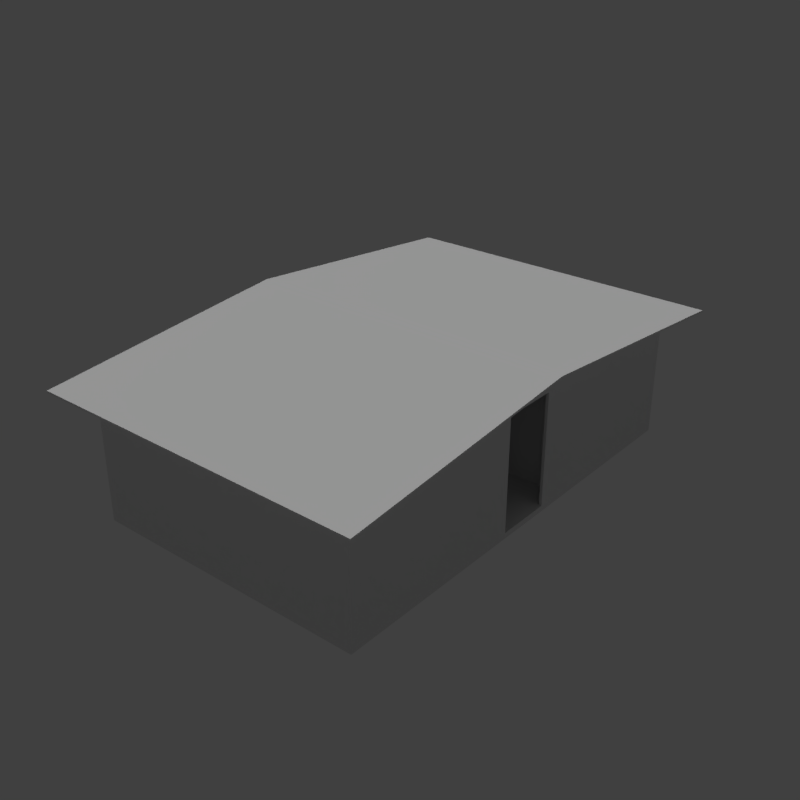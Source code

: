# Source: hut_beach_02_5x8_b_yellow.blend  (saved by Blender 2.78.0; exported with 4.5.12 LTS)
import bpy
from mathutils import Matrix  # noqa: F401  (used for matrix-valued properties, if any)

bpy.ops.wm.read_factory_settings(use_empty=True)
scene = bpy.context.scene
scene.name = 'Scene'

# ---- collections
col_collection_1 = bpy.data.collections.new('Collection 1'); scene.collection.children.link(col_collection_1)

# ---- materials (node trees are filled in below, after node groups)
mat_wood_pier_01_b = bpy.data.materials.new('wood_pier_01_b')
mat_wood_pier_01_b.alpha_threshold = 0.0
mat_wood_pier_01_b.use_transparent_shadow = False
mat_wood_pier_01_b.roughness = 0.5
mat_wood_pier_01_b.specular_intensity = 0.0
mat_metal_corrugated_02 = bpy.data.materials.new('metal_corrugated_02')
mat_metal_corrugated_02.alpha_threshold = 0.0
mat_metal_corrugated_02.use_transparent_shadow = False
mat_metal_corrugated_02.roughness = 0.5
mat_metal_corrugated_02.specular_intensity = 0.0
mat_wood_planks_01 = bpy.data.materials.new('wood_planks_01')
mat_wood_planks_01.alpha_threshold = 0.0
mat_wood_planks_01.use_transparent_shadow = False
mat_wood_planks_01.roughness = 0.5
mat_wood_planks_01.specular_intensity = 0.0

# ---- material node trees

# ---- world
world_world = bpy.data.worlds.new('World'); scene.world = world_world
world_world.color = (0.05088, 0.05088, 0.05088)
world_world.use_sun_shadow = False
world_world.sun_shadow_jitter_overblur = 0.0
world_world.cycles.sampling_method = 'MANUAL'

# ---- lights
light_hemi_001 = bpy.data.lights.new('Hemi.001', 'SUN')
light_hemi_001.transmission_factor = 0.0
light_hemi_001.angle = 0.1993
light_hemi_001.energy = 1.0
light_hemi_001.shadow_buffer_clip_start = 0.5
light_hemi_001.shadow_soft_size = 0.1
light_hemi_001.shadow_cascade_max_distance = 1000.0
light_hemi_000 = bpy.data.lights.new('Hemi.000', 'SUN')
light_hemi_000.transmission_factor = 0.0
light_hemi_000.angle = 0.1993
light_hemi_000.energy = 0.13
light_hemi_000.shadow_buffer_clip_start = 0.5
light_hemi_000.shadow_soft_size = 0.1
light_hemi_000.shadow_cascade_max_distance = 1000.0

# ---- meshes
me_cube = bpy.data.meshes.new('Cube')
me_cube.from_pydata([(0.0, -2.384e-07, -0.1), (-2.384e-07, 4.0, -0.1), (-2.384e-07, 4.0, 0.0), (5.0, 0.0, -0.1), (5.0, 0.0, 0.0), (5.0, 4.0, -0.1), (5.0, 4.0, 0.0), (-2.384e-07, 8.0, -0.1), (5.0, 8.0, -0.1), (5.0, 8.0, 0.0), (-2.608e-07, 4.5, 0.0), (-2.608e-07, 8.0, 0.0), (0.05, 4.5, 0.0), (0.05, 4.5, 2.22), (0.05, 8.0, 0.0), (5.0, 4.5, 2.22), (5.0, 4.5, 0.0), (4.95, 8.0, 0.0), (4.95, 4.5, 0.0), (5.5, 4.0, 2.59), (5.5, 8.5, 2.168), (5.5, 8.5, 2.203), (-0.5, 8.5, 2.168), (-0.5, 8.5, 2.203), (0.05, 0.0, 0.0), (0.05, 0.05, 0.0), (0.05, 0.05, 2.22), (0.05, 7.95, 0.0), (0.05, 7.95, 2.22), (4.95, 0.0, 2.22), (4.95, 0.05, 2.22), (4.95, 0.05, 0.0), (4.95, 7.95, 0.0), (4.95, 7.95, 2.22), (4.95, 8.0, 2.22), (-2.608e-07, 3.5, 0.0), (0.05, 3.5, 0.0), (0.05, 3.5, 2.22), (-2.608e-07, 0.0, 0.0), (-2.608e-07, 0.0, 2.22), (-2.608e-07, 4.5, 2.02), (-2.608e-07, 4.5, 2.22), (0.05, 4.5, 2.02), (-2.608e-07, 3.5, 2.02), (-2.608e-07, 3.5, 2.22), (0.05, 3.5, 2.02), (0.05, 5.0, 0.0), (0.05, 5.0, 2.498), (0.05, 5.05, 0.0), (0.05, 5.05, 2.498), (1.999, 5.0, 0.0), (1.999, 5.05, 2.498), (1.999, 5.05, 0.0), (3.05, 5.0, 0.0), (3.05, 5.0, 2.498), (3.05, 5.05, 0.0), (3.05, 5.05, 2.498), (4.95, 5.0, 0.0), (4.95, 5.0, 2.498), (4.95, 5.05, 2.498), (4.95, 5.05, 0.0), (1.999, 5.0, 2.02), (1.999, 5.0, 2.498), (1.999, 5.05, 2.02), (3.05, 5.0, 2.02), (3.05, 5.05, 2.02), (1.999, 3.0, 0.0), (1.999, 2.95, 0.0), (0.05, 3.0, 2.498), (0.05, 3.0, 0.0), (0.05, 2.95, 2.498), (0.05, 2.95, 0.0), (5.0, 3.5, 2.02), (4.95, 3.5, 2.22), (4.95, 3.5, 2.02), (5.0, 4.5, 2.02), (4.95, 4.5, 2.22), (4.95, 4.5, 2.02), (5.0, 0.0, 2.22), (4.95, 0.0, 0.0), (5.0, 3.5, 2.22), (5.0, 3.5, 0.0), (4.95, 3.5, 0.0), (3.05, 2.95, 0.0), (3.05, 2.95, 2.498), (3.05, 3.0, 0.0), (3.05, 3.0, 2.498), (4.95, 2.95, 0.0), (4.95, 2.95, 2.498), (4.95, 3.0, 2.498), (4.95, 3.0, 0.0), (1.999, 2.95, 2.02), (1.999, 2.95, 2.498), (1.999, 3.0, 2.02), (1.999, 3.0, 2.498), (3.05, 2.95, 2.02), (3.05, 3.0, 2.02), (-0.5, 4.0, 2.59), (-0.5, 4.0, 2.625), (5.5, 4.0, 2.625), (-0.5, -0.5, 2.168), (-0.5, -0.5, 2.203), (5.5, -0.5, 2.168), (5.5, -0.5, 2.203), (0.05, 0.0, 2.22), (0.05, 4.0, 2.59), (-2.608e-07, 4.0, 2.59), (0.05, 8.0, 2.22), (-2.608e-07, 8.0, 2.22), (5.0, 4.0, 2.59), (5.0, 8.0, 2.22), (4.95, 4.0, 2.59)], [], [(0, 38, 2, 1), (2, 6, 9, 11), (5, 6, 4, 3), (3, 4, 38, 0), (1, 5, 3, 0), (6, 2, 38, 4), (7, 11, 9, 8), (1, 2, 11, 7), (6, 5, 8, 9), (5, 1, 7, 8), (10, 41, 108, 11), (14, 107, 13, 12), (51, 62, 50, 52), (85, 86, 89, 90), (18, 16, 15, 76), (9, 110, 15, 16), (18, 76, 34, 17), (17, 34, 110, 9), (54, 53, 57, 58), (64, 61, 63, 65), (11, 108, 107, 14), (10, 12, 13, 41), (19, 99, 98, 97), (97, 98, 23, 22), (22, 23, 21, 20), (20, 21, 99, 19), (97, 22, 20, 19), (23, 98, 99, 21), (28, 27, 32, 33), (55, 56, 59, 60), (104, 24, 79, 29), (62, 61, 64, 54), (14, 107, 34, 17), (63, 51, 56, 65), (25, 26, 30, 31), (48, 49, 51, 52), (35, 44, 37, 36), (38, 24, 104, 39), (47, 46, 50, 62), (44, 35, 38, 39), (56, 54, 64, 65), (36, 37, 104, 24), (40, 42, 45, 43), (41, 40, 43, 44), (56, 55, 53, 54), (42, 13, 37, 45), (94, 92, 67, 66), (84, 83, 87, 88), (95, 91, 93, 96), (76, 77, 74, 73), (81, 80, 78, 4), (75, 15, 80, 72), (77, 75, 72, 74), (79, 4, 78, 29), (73, 82, 79, 29), (82, 73, 80, 81), (92, 91, 95, 84), (93, 94, 86, 96), (69, 68, 94, 66), (70, 71, 67, 92), (86, 84, 95, 96), (86, 85, 83, 84), (19, 99, 103, 102), (102, 103, 101, 100), (100, 101, 98, 97), (19, 102, 100, 97), (103, 99, 98, 101), (106, 108, 39), (107, 105, 104), (108, 107, 104, 39), (111, 34, 29), (110, 109, 78), (34, 110, 78, 29)])
me_cube.polygons.foreach_set('material_index', [0, 0, 0, 0, 0, 0, 0, 0, 0, 0, 2, 2, 2, 2, 2, 2, 2, 2, 2, 2, 2, 2, 1, 1, 1, 1, 1, 1, 2, 2, 2, 2, 2, 2, 2, 2, 2, 2, 2, 2, 2, 2, 2, 2, 2, 2, 2, 2, 2, 2, 2, 2, 2, 2, 2, 2, 2, 2, 2, 2, 2, 2, 1, 1, 1, 1, 1, 2, 2, 2, 2, 2, 2])
_uv = me_cube.uv_layers.new(name='UVMap')
_uv.uv.foreach_set('vector', [-0.2165, 1.007, -0.2418, 1.007, -0.2418, -0.004292, -0.2165, -0.004292, -0.03125, -0.01458, 1.476, -0.01458, 1.476, 1.002, -0.03125, 1.002, -0.509, -0.003242, -0.4837, -0.003242, -0.4837, 1.008, -0.509, 1.008, -1.6, 0.9709, -1.6, 0.9456, -0.08984, 0.9456, -0.08984, 0.9709, -0.02734, -0.003757, 1.483, -0.003757, 1.483, 1.008, -0.02734, 1.008, -1.537, -0.003757, -0.02734, -0.003757, -0.02734, 1.008, -1.537, 1.008, -2.226, 0.9479, -2.226, 0.9225, -0.7187, 0.9225, -0.7187, 0.9479, -0.05177, -0.01514, -0.02635, -0.01514, -0.02635, 1.002, -0.05177, 1.002, 0.01244, -0.01533, 0.03444, -0.01533, 0.03444, 1.002, 0.01244, 1.002, -1.539, -0.01458, -0.03125, -0.01458, -0.03125, 1.002, -1.539, 1.002, -1.5, 0.0, -1.5, 0.74, -2.667, 0.74, -2.667, 0.0, 2.667, 0.0, 2.667, 0.74, 1.5, 0.74, 1.5, 0.0, 1.683, 0.8326, 1.667, 0.8326, 1.667, 0.0, 1.683, 0.0, -1.017, 0.0, -1.017, 0.8325, -1.65, 0.8325, -1.65, 0.0, 1.65, 0.0, 1.667, 0.0, 1.667, 0.74, 1.65, 0.74, 2.667, 0.0, 2.667, 0.74, 1.5, 0.74, 1.5, 0.0, -1.5, 0.0, -1.5, 0.74, -2.667, 0.74, -2.667, 0.0, -1.65, 0.0, -1.65, 0.74, -1.667, 0.74, -1.667, 0.0, 1.017, 0.8326, 1.017, 0.0, 1.65, 0.0, 1.65, 0.8326, -1.017, 1.667, -0.6665, 1.667, -0.6665, 1.683, -1.017, 1.683, 8.692e-08, 0.0, 8.692e-08, 0.74, -0.01667, 0.74, -0.01667, 0.0, -8.692e-08, 0.0, 0.01667, 0.0, 0.01667, 0.74, -8.692e-08, 0.74, 1.004, 1.438, 0.9961, 1.438, 0.9961, 0.4375, 1.004, 0.4375, 0.004883, 0.4287, 0.004883, 0.4365, -0.9951, 0.3203, -0.9951, 0.3115, 0.004883, 1.438, -0.003906, 1.438, -0.004883, 0.4375, 0.003906, 0.4375, 1.0, 0.3115, 1.0, 0.3203, 0.0, 0.4365, 0.0, 0.4287, 0.0, 1.438, -1.0, 1.438, -1.0, 0.4375, 0.0, 0.4375, 1.0, 1.438, 0.0, 1.438, 0.0, 0.4375, 1.0, 0.4375, 0.01667, 0.74, 0.01667, 0.0, 1.65, 0.0, 1.65, 0.74, -1.017, 0.0, -1.017, 0.8326, -1.65, 0.8326, -1.65, 0.0, 0.01667, 0.74, 0.01667, 0.0, 1.65, 0.0, 1.65, 0.74, 0.6665, 0.8326, 0.6665, 0.6733, 1.017, 0.6733, 1.017, 0.8326, -0.01667, 0.0, -0.01667, 0.74, -1.65, 0.74, -1.65, 0.0, -0.6665, 0.6733, -0.6665, 0.8326, -1.017, 0.8326, -1.017, 0.6733, -0.01667, 0.0, -0.01667, 0.74, -1.65, 0.74, -1.65, 0.0, -0.01667, 0.0, -0.01667, 0.8326, -0.6665, 0.8326, -0.6665, 0.0, 8.692e-08, 0.0, 8.692e-08, 0.74, -0.01667, 0.74, -0.01667, 0.0, -8.692e-08, 0.0, 0.01667, 0.0, 0.01667, 0.74, -8.692e-08, 0.74, 0.01667, 0.8326, 0.01667, 0.0, 0.6665, 0.0, 0.6665, 0.8326, -1.167, 0.74, -1.167, 0.0, 0.0, 0.0, 0.0, 0.74, 1.683, 0.8326, 1.667, 0.8326, 1.667, 0.6733, 1.683, 0.6733, 1.167, 0.0, 1.167, 0.74, 0.0, 0.74, 0.0, 0.0, 8.692e-08, 1.5, -0.01667, 1.5, -0.01667, 1.167, 8.692e-08, 1.167, -1.5, 0.74, -1.5, 0.6733, -1.167, 0.6733, -1.167, 0.74, -1.683, 0.8326, -1.683, 0.0, -1.667, 0.0, -1.667, 0.8326, 1.5, 0.6733, 1.5, 0.74, 1.167, 0.74, 1.167, 0.6733, 1.0, 0.8325, 0.9833, 0.8325, 0.9833, 0.0, 1.0, 0.0, 1.017, 0.8325, 1.017, 0.0, 1.65, 0.0, 1.65, 0.8325, -1.017, 0.9833, -0.6665, 0.9833, -0.6665, 1.0, -1.017, 1.0, -1.5, 0.74, -1.5, 0.6733, -1.167, 0.6733, -1.167, 0.74, 1.167, 0.0, 1.167, 0.74, 0.0, 0.74, 0.0, 0.0, 1.5, 0.6733, 1.5, 0.74, 1.167, 0.74, 1.167, 0.6733, -1.65, 1.5, -1.667, 1.5, -1.667, 1.167, -1.65, 1.167, 1.65, 0.0, 1.667, 0.0, 1.667, 0.74, 1.65, 0.74, -1.167, 0.74, -1.167, 0.0, 0.0, 0.0, 0.0, 0.74, -1.65, 0.0, -1.65, 0.74, -1.667, 0.74, -1.667, 0.0, 0.6665, 0.8325, 0.6665, 0.6733, 1.017, 0.6733, 1.017, 0.8325, -0.6665, 0.6733, -0.6665, 0.8325, -1.017, 0.8325, -1.017, 0.6733, -0.01667, 0.0, -0.01667, 0.8325, -0.6665, 0.8325, -0.6665, 0.0, 0.01667, 0.8325, 0.01667, 0.0, 0.6665, 0.0, 0.6665, 0.8325, 1.0, 0.8325, 0.9833, 0.8325, 0.9833, 0.6733, 1.0, 0.6733, -1.0, 0.8325, -1.0, 0.0, -0.9833, 0.0, -0.9833, 0.8325, 0.004883, 0.4287, 0.004883, 0.4365, -0.9951, 0.3203, -0.9951, 0.3115, 0.004883, 1.438, -0.003906, 1.438, -0.004883, 0.4375, 0.003906, 0.4375, 1.0, 0.3115, 1.0, 0.3203, 0.0, 0.4365, 0.0, 0.4287, 0.0, 1.438, -1.0, 1.438, -1.0, 0.4375, 0.0, 0.4375, 1.0, 1.438, 0.0, 1.438, 0.0, 0.4375, 1.0, 0.4375, -1.333, 0.8634, -2.667, 0.74, 0.0, 0.74, 2.667, 0.74, 1.333, 0.8634, 0.0, 0.74, 8.692e-08, 2.667, -0.01667, 2.667, -0.01667, 0.0, 8.692e-08, 0.0, -1.333, 0.8634, -2.667, 0.74, 0.0, 0.74, 2.667, 0.74, 1.333, 0.8634, 0.0, 0.74, -1.65, 2.667, -1.667, 2.667, -1.667, 0.0, -1.65, 0.0])
_ca = me_cube.color_attributes.new('Col', 'BYTE_COLOR', 'CORNER')
_ca.data.foreach_set('color', [0.4621, 0.3325, 0.2918, 1.0, 0.4621, 0.3325, 0.2918, 1.0, 0.4621, 0.3325, 0.2918, 1.0, 0.4621, 0.3325, 0.2918, 1.0, 0.4621, 0.3325, 0.2918, 1.0, 0.4621, 0.3325, 0.2918, 1.0, 0.4621, 0.3325, 0.2918, 1.0, 0.4621, 0.3325, 0.2918, 1.0, 0.4621, 0.3325, 0.2918, 1.0, 0.4621, 0.3325, 0.2918, 1.0, 0.4621, 0.3325, 0.2918, 1.0, 0.4621, 0.3325, 0.2918, 1.0, 0.4621, 0.3325, 0.2918, 1.0, 0.4621, 0.3325, 0.2918, 1.0, 0.4621, 0.3325, 0.2918, 1.0, 0.4621, 0.3325, 0.2918, 1.0, 0.4621, 0.3325, 0.2918, 1.0, 0.4621, 0.3325, 0.2918, 1.0, 0.4621, 0.3325, 0.2918, 1.0, 0.4621, 0.3325, 0.2918, 1.0, 0.4621, 0.3325, 0.2918, 1.0, 0.4621, 0.3325, 0.2918, 1.0, 0.4621, 0.3325, 0.2918, 1.0, 0.4621, 0.3325, 0.2918, 1.0, 0.4621, 0.3325, 0.2918, 1.0, 0.4621, 0.3325, 0.2918, 1.0, 0.4621, 0.3325, 0.2918, 1.0, 0.4621, 0.3325, 0.2918, 1.0, 0.4621, 0.3325, 0.2918, 1.0, 0.4621, 0.3325, 0.2918, 1.0, 0.4621, 0.3325, 0.2918, 1.0, 0.4621, 0.3325, 0.2918, 1.0, 0.4621, 0.3325, 0.2918, 1.0, 0.4621, 0.3325, 0.2918, 1.0, 0.4621, 0.3325, 0.2918, 1.0, 0.4621, 0.3325, 0.2918, 1.0, 0.4621, 0.3325, 0.2918, 1.0, 0.4621, 0.3325, 0.2918, 1.0, 0.4621, 0.3325, 0.2918, 1.0, 0.4621, 0.3325, 0.2918, 1.0, 0.5457, 0.4508, 0.04231, 1.0, 0.5457, 0.4508, 0.04231, 1.0, 0.5457, 0.4508, 0.04231, 1.0, 0.5457, 0.4508, 0.04231, 1.0, 0.5457, 0.4508, 0.04231, 1.0, 0.5457, 0.4508, 0.04231, 1.0, 0.5457, 0.4508, 0.04231, 1.0, 0.5457, 0.4508, 0.04231, 1.0, 0.5457, 0.4508, 0.04231, 1.0, 0.5457, 0.4508, 0.04231, 1.0, 0.5457, 0.4508, 0.04231, 1.0, 0.5457, 0.4508, 0.04231, 1.0, 0.5457, 0.4508, 0.04231, 1.0, 0.5457, 0.4508, 0.04231, 1.0, 0.5457, 0.4508, 0.04231, 1.0, 0.5457, 0.4508, 0.04231, 1.0, 0.5457, 0.4508, 0.04231, 1.0, 0.5457, 0.4508, 0.04231, 1.0, 0.5457, 0.4508, 0.04231, 1.0, 0.5457, 0.4508, 0.04231, 1.0, 0.5457, 0.4508, 0.04231, 1.0, 0.5457, 0.4508, 0.04231, 1.0, 0.5457, 0.4508, 0.04231, 1.0, 0.5457, 0.4508, 0.04231, 1.0, 0.5457, 0.4508, 0.04231, 1.0, 0.5457, 0.4508, 0.04231, 1.0, 0.5457, 0.4508, 0.04231, 1.0, 0.5457, 0.4508, 0.04231, 1.0, 0.5457, 0.4508, 0.04231, 1.0, 0.5457, 0.4508, 0.04231, 1.0, 0.5457, 0.4508, 0.04231, 1.0, 0.5457, 0.4508, 0.04231, 1.0, 0.5457, 0.4508, 0.04231, 1.0, 0.5457, 0.4508, 0.04231, 1.0, 0.5457, 0.4508, 0.04231, 1.0, 0.5457, 0.4508, 0.04231, 1.0, 0.5457, 0.4508, 0.04231, 1.0, 0.5457, 0.4508, 0.04231, 1.0, 0.5457, 0.4508, 0.04231, 1.0, 0.5457, 0.4508, 0.04231, 1.0, 0.5457, 0.4508, 0.04231, 1.0, 0.5457, 0.4508, 0.04231, 1.0, 0.5457, 0.4508, 0.04231, 1.0, 0.5457, 0.4508, 0.04231, 1.0, 0.5457, 0.4508, 0.04231, 1.0, 0.5457, 0.4508, 0.04231, 1.0, 0.5457, 0.4508, 0.04231, 1.0, 0.5457, 0.4508, 0.04231, 1.0, 0.09759, 0.2307, 0.4621, 1.0, 0.09759, 0.2307, 0.4621, 1.0, 0.09759, 0.2307, 0.4621, 1.0, 0.09759, 0.2307, 0.4621, 1.0, 0.09759, 0.2307, 0.4621, 1.0, 0.09759, 0.2307, 0.4621, 1.0, 0.09759, 0.2307, 0.4621, 1.0, 0.09759, 0.2307, 0.4621, 1.0, 0.09759, 0.2307, 0.4621, 1.0, 0.09759, 0.2307, 0.4621, 1.0, 0.09759, 0.2307, 0.4621, 1.0, 0.09759, 0.2307, 0.4621, 1.0, 0.09759, 0.2307, 0.4621, 1.0, 0.09759, 0.2307, 0.4621, 1.0, 0.09759, 0.2307, 0.4621, 1.0, 0.09759, 0.2307, 0.4621, 1.0, 0.09759, 0.2307, 0.4621, 1.0, 0.09759, 0.2307, 0.4621, 1.0, 0.09759, 0.2307, 0.4621, 1.0, 0.09759, 0.2307, 0.4621, 1.0, 0.09759, 0.2307, 0.4621, 1.0, 0.09759, 0.2307, 0.4621, 1.0, 0.09759, 0.2307, 0.4621, 1.0, 0.09759, 0.2307, 0.4621, 1.0, 0.5457, 0.4508, 0.04231, 1.0, 0.5457, 0.4508, 0.04231, 1.0, 0.5457, 0.4508, 0.04231, 1.0, 0.5457, 0.4508, 0.04231, 1.0, 0.5457, 0.4508, 0.04231, 1.0, 0.5457, 0.4508, 0.04231, 1.0, 0.5457, 0.4508, 0.04231, 1.0, 0.5457, 0.4508, 0.04231, 1.0, 0.5457, 0.4508, 0.04231, 1.0, 0.5457, 0.4508, 0.04231, 1.0, 0.5457, 0.4508, 0.04231, 1.0, 0.5457, 0.4508, 0.04231, 1.0, 0.5457, 0.4508, 0.04231, 1.0, 0.5457, 0.4508, 0.04231, 1.0, 0.5457, 0.4508, 0.04231, 1.0, 0.5457, 0.4508, 0.04231, 1.0, 0.5457, 0.4508, 0.04231, 1.0, 0.5457, 0.4508, 0.04231, 1.0, 0.5457, 0.4508, 0.04231, 1.0, 0.5457, 0.4508, 0.04231, 1.0, 0.5457, 0.4508, 0.04231, 1.0, 0.5457, 0.4508, 0.04231, 1.0, 0.5457, 0.4508, 0.04231, 1.0, 0.5457, 0.4508, 0.04231, 1.0, 0.5457, 0.4508, 0.04231, 1.0, 0.5457, 0.4508, 0.04231, 1.0, 0.5457, 0.4508, 0.04231, 1.0, 0.5457, 0.4508, 0.04231, 1.0, 0.5457, 0.4508, 0.04231, 1.0, 0.5457, 0.4508, 0.04231, 1.0, 0.5457, 0.4508, 0.04231, 1.0, 0.5457, 0.4508, 0.04231, 1.0, 0.5457, 0.4508, 0.04231, 1.0, 0.5457, 0.4508, 0.04231, 1.0, 0.5457, 0.4508, 0.04231, 1.0, 0.5457, 0.4508, 0.04231, 1.0, 0.5457, 0.4508, 0.04231, 1.0, 0.5457, 0.4508, 0.04231, 1.0, 0.5457, 0.4508, 0.04231, 1.0, 0.5457, 0.4508, 0.04231, 1.0, 0.5457, 0.4508, 0.04231, 1.0, 0.5457, 0.4508, 0.04231, 1.0, 0.5457, 0.4508, 0.04231, 1.0, 0.5457, 0.4508, 0.04231, 1.0, 0.5457, 0.4508, 0.04231, 1.0, 0.5457, 0.4508, 0.04231, 1.0, 0.5457, 0.4508, 0.04231, 1.0, 0.5457, 0.4508, 0.04231, 1.0, 0.5457, 0.4508, 0.04231, 1.0, 0.5457, 0.4508, 0.04231, 1.0, 0.5457, 0.4508, 0.04231, 1.0, 0.5457, 0.4508, 0.04231, 1.0, 0.5457, 0.4508, 0.04231, 1.0, 0.5457, 0.4508, 0.04231, 1.0, 0.5457, 0.4508, 0.04231, 1.0, 0.5457, 0.4508, 0.04231, 1.0, 0.5457, 0.4508, 0.04231, 1.0, 0.5457, 0.4508, 0.04231, 1.0, 0.5457, 0.4508, 0.04231, 1.0, 0.5457, 0.4508, 0.04231, 1.0, 0.5457, 0.4508, 0.04231, 1.0, 0.5457, 0.4508, 0.04231, 1.0, 0.5457, 0.4508, 0.04231, 1.0, 0.5457, 0.4508, 0.04231, 1.0, 0.5457, 0.4508, 0.04231, 1.0, 0.5457, 0.4508, 0.04231, 1.0, 0.5457, 0.4508, 0.04231, 1.0, 0.5457, 0.4508, 0.04231, 1.0, 0.5457, 0.4508, 0.04231, 1.0, 0.5457, 0.4508, 0.04231, 1.0, 0.5457, 0.4508, 0.04231, 1.0, 0.5457, 0.4508, 0.04231, 1.0, 0.5457, 0.4508, 0.04231, 1.0, 0.5457, 0.4508, 0.04231, 1.0, 0.5457, 0.4508, 0.04231, 1.0, 0.5457, 0.4508, 0.04231, 1.0, 0.5457, 0.4508, 0.04231, 1.0, 0.5457, 0.4508, 0.04231, 1.0, 0.5457, 0.4508, 0.04231, 1.0, 0.5457, 0.4508, 0.04231, 1.0, 0.5457, 0.4508, 0.04231, 1.0, 0.5457, 0.4508, 0.04231, 1.0, 0.5457, 0.4508, 0.04231, 1.0, 0.5457, 0.4508, 0.04231, 1.0, 0.5457, 0.4508, 0.04231, 1.0, 0.5457, 0.4508, 0.04231, 1.0, 0.5457, 0.4508, 0.04231, 1.0, 0.5457, 0.4508, 0.04231, 1.0, 0.5457, 0.4508, 0.04231, 1.0, 0.5457, 0.4508, 0.04231, 1.0, 0.5457, 0.4508, 0.04231, 1.0, 0.5457, 0.4508, 0.04231, 1.0, 0.5457, 0.4508, 0.04231, 1.0, 0.5457, 0.4508, 0.04231, 1.0, 0.5457, 0.4508, 0.04231, 1.0, 0.5457, 0.4508, 0.04231, 1.0, 0.5457, 0.4508, 0.04231, 1.0, 0.5457, 0.4508, 0.04231, 1.0, 0.5457, 0.4508, 0.04231, 1.0, 0.5457, 0.4508, 0.04231, 1.0, 0.5457, 0.4508, 0.04231, 1.0, 0.5457, 0.4508, 0.04231, 1.0, 0.5457, 0.4508, 0.04231, 1.0, 0.5457, 0.4508, 0.04231, 1.0, 0.5457, 0.4508, 0.04231, 1.0, 0.5457, 0.4508, 0.04231, 1.0, 0.5457, 0.4508, 0.04231, 1.0, 0.5457, 0.4508, 0.04231, 1.0, 0.5457, 0.4508, 0.04231, 1.0, 0.5457, 0.4508, 0.04231, 1.0, 0.5457, 0.4508, 0.04231, 1.0, 0.5457, 0.4508, 0.04231, 1.0, 0.5457, 0.4508, 0.04231, 1.0, 0.5457, 0.4508, 0.04231, 1.0, 0.5457, 0.4508, 0.04231, 1.0, 0.5457, 0.4508, 0.04231, 1.0, 0.5457, 0.4508, 0.04231, 1.0, 0.5457, 0.4508, 0.04231, 1.0, 0.5457, 0.4508, 0.04231, 1.0, 0.5457, 0.4508, 0.04231, 1.0, 0.5457, 0.4508, 0.04231, 1.0, 0.5457, 0.4508, 0.04231, 1.0, 0.5457, 0.4508, 0.04231, 1.0, 0.5457, 0.4508, 0.04231, 1.0, 0.5457, 0.4508, 0.04231, 1.0, 0.5457, 0.4508, 0.04231, 1.0, 0.5457, 0.4508, 0.04231, 1.0, 0.5457, 0.4508, 0.04231, 1.0, 0.5457, 0.4508, 0.04231, 1.0, 0.5457, 0.4508, 0.04231, 1.0, 0.5457, 0.4508, 0.04231, 1.0, 0.5457, 0.4508, 0.04231, 1.0, 0.5457, 0.4508, 0.04231, 1.0, 0.5457, 0.4508, 0.04231, 1.0, 0.5457, 0.4508, 0.04231, 1.0, 0.5457, 0.4508, 0.04231, 1.0, 0.09759, 0.2307, 0.4621, 1.0, 0.09759, 0.2307, 0.4621, 1.0, 0.09759, 0.2307, 0.4621, 1.0, 0.09759, 0.2307, 0.4621, 1.0, 0.09759, 0.2307, 0.4621, 1.0, 0.09759, 0.2307, 0.4621, 1.0, 0.09759, 0.2307, 0.4621, 1.0, 0.09759, 0.2307, 0.4621, 1.0, 0.09759, 0.2307, 0.4621, 1.0, 0.09759, 0.2307, 0.4621, 1.0, 0.09759, 0.2307, 0.4621, 1.0, 0.09759, 0.2307, 0.4621, 1.0, 0.09759, 0.2307, 0.4621, 1.0, 0.09759, 0.2307, 0.4621, 1.0, 0.09759, 0.2307, 0.4621, 1.0, 0.09759, 0.2307, 0.4621, 1.0, 0.09759, 0.2307, 0.4621, 1.0, 0.09759, 0.2307, 0.4621, 1.0, 0.09759, 0.2307, 0.4621, 1.0, 0.09759, 0.2307, 0.4621, 1.0, 0.5457, 0.4508, 0.04231, 1.0, 0.5457, 0.4508, 0.04231, 1.0, 0.5457, 0.4508, 0.04231, 1.0, 0.5457, 0.4508, 0.04231, 1.0, 0.5457, 0.4508, 0.04231, 1.0, 0.5457, 0.4508, 0.04231, 1.0, 0.5457, 0.4508, 0.04231, 1.0, 0.5457, 0.4508, 0.04231, 1.0, 0.5457, 0.4508, 0.04231, 1.0, 0.5457, 0.4508, 0.04231, 1.0, 0.5457, 0.4508, 0.04231, 1.0, 0.5457, 0.4508, 0.04231, 1.0, 0.5457, 0.4508, 0.04231, 1.0, 0.5457, 0.4508, 0.04231, 1.0, 0.5457, 0.4508, 0.04231, 1.0, 0.5457, 0.4508, 0.04231, 1.0, 0.5457, 0.4508, 0.04231, 1.0, 0.5457, 0.4508, 0.04231, 1.0, 0.5457, 0.4508, 0.04231, 1.0, 0.5457, 0.4508, 0.04231, 1.0])
me_cube.materials.append(mat_wood_pier_01_b)
me_cube.materials.append(mat_metal_corrugated_02)
me_cube.materials.append(mat_wood_planks_01)
me_cube.use_remesh_preserve_volume = False
me_cube.use_remesh_preserve_attributes = False
me_cube.use_mirror_vertex_groups = False
me_cube.use_paint_bone_selection = False
me_cube.use_paint_mask = True
me_cube.update()

# ---- objects
ob_cube = bpy.data.objects.new('Cube', me_cube)
ob_hemi = bpy.data.objects.new('Hemi', light_hemi_001)
ob_hemi_001 = bpy.data.objects.new('Hemi.001', light_hemi_000)

# ---- transforms, parenting, visibility, modifiers, constraints
ob_cube.location = (0.0, 0.0, 0.0)
ob_cube.lineart.crease_threshold = 0.0
ob_hemi.location = (0.0, 0.0, 0.0)
ob_hemi.lineart.crease_threshold = 0.0
ob_hemi_001.location = (0.0, 0.0, 0.0)
ob_hemi_001.rotation_euler = (3.142, -0.0, 0.0)
ob_hemi_001.lineart.crease_threshold = 0.0

# ---- collection membership
col_collection_1.objects.link(ob_cube)
col_collection_1.objects.link(ob_hemi)
col_collection_1.objects.link(ob_hemi_001)

# ---- scene / render settings (as saved in the file)
scene.frame_start = 1; scene.frame_end = 250; scene.frame_set(1)
scene.render.engine = 'BLENDER_EEVEE_NEXT'
scene.render.resolution_x = 1024
scene.render.resolution_y = 1024
scene.render.resolution_percentage = 50
scene.render.dither_intensity = 0.0
scene.cycles.use_denoising = False
scene.cycles.samples = 128
scene.cycles.sampling_pattern = 'TABULATED_SOBOL'
scene.cycles.light_sampling_threshold = 0.0
scene.cycles.use_adaptive_sampling = False
scene.cycles.use_light_tree = False
scene.cycles.blur_glossy = 0.0
scene.cycles.sample_clamp_indirect = 0.0
scene.view_settings.view_transform = 'Standard'
bpy.context.view_layer.update()

# ---- added for rendering (the .blend has no active camera): camera
cam_auto = bpy.data.cameras.new('AutoCamera')
cam_auto.lens = 50.0
cam_auto.sensor_width = 36.0
cam_auto.clip_end = 1000.0
ob_auto_camera = bpy.data.objects.new('AutoCamera', cam_auto)
scene.collection.objects.link(ob_auto_camera)
ob_auto_camera.location = (12.8206, -8.38469, 9.51905)
ob_auto_camera.rotation_euler = (1.09748, -7.21219e-08, 0.694738)
scene.camera = ob_auto_camera
bpy.context.view_layer.update()
